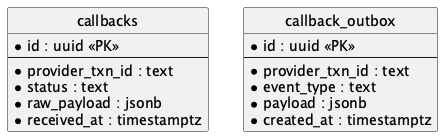

The diagram above was rendered by PlantUML. Its source (embedded in the PNG):
@startuml erd-callback
hide circle

entity "callbacks" {
  * id : uuid <<PK>>
  --
  * provider_txn_id : text
  * status : text
  * raw_payload : jsonb
  * received_at : timestamptz
}

entity "callback_outbox" {
  * id : uuid <<PK>>
  --
  * provider_txn_id : text
  * event_type : text
  * payload : jsonb
  * created_at : timestamptz
}

@enduml